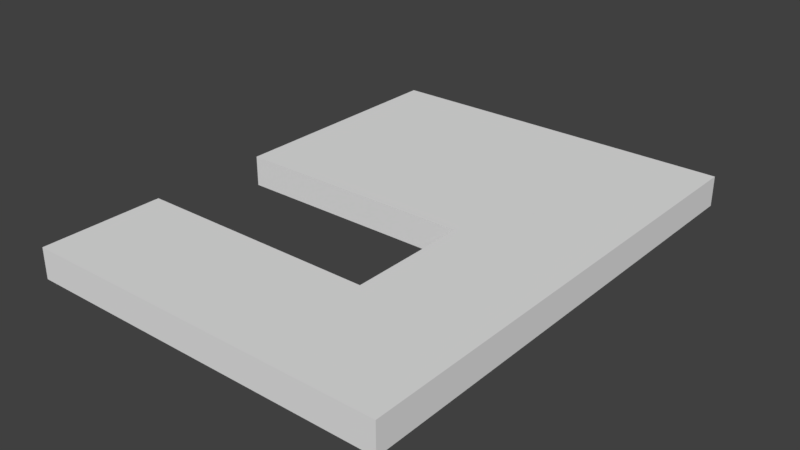# Source: SM_Wall_Door_3x4x0.25.blend  (saved by Blender 2.79.0; exported with 4.5.12 LTS)
import bpy
from mathutils import Matrix  # noqa: F401  (used for matrix-valued properties, if any)

bpy.ops.wm.read_factory_settings(use_empty=True)
scene = bpy.context.scene
scene.name = 'Scene'

# ---- collections
col_collection_1 = bpy.data.collections.new('Collection 1'); scene.collection.children.link(col_collection_1)

# ---- materials (node trees are filled in below, after node groups)
mat_material = bpy.data.materials.new('Material')
mat_material.alpha_threshold = 0.0
mat_material.use_transparent_shadow = False
mat_material.roughness = 0.5
mat_material.line_color = (0.0, 0.0, 0.0, 1.0)

# ---- material node trees

# ---- world
world_world = bpy.data.worlds.new('World'); scene.world = world_world
world_world.color = (0.05088, 0.05088, 0.05088)
world_world.use_sun_shadow = False
world_world.sun_shadow_jitter_overblur = 0.0
world_world.cycles.sampling_method = 'MANUAL'

# ---- meshes
me_cube = bpy.data.meshes.new('Cube')
me_cube.from_pydata([(0.0, 4.0, 0.0), (2.0, 5.0, 0.0), (2.0, 4.0, 0.0), (0.0, 4.0, 0.0), (2.0, 4.0, 0.0), (2.0, 5.0, 0.0), (0.0, 5.0, 0.0), (0.0, 7.0, 0.0), (3.0, 7.0, 0.0), (3.0, 3.0, 0.0), (0.0, 3.0, 0.0), (0.0, 5.0, 0.0), (0.0, 7.0, 0.0), (3.0, 7.0, 0.0), (3.0, 3.0, 0.0), (0.0, 3.0, 0.0), (2.0, 5.0, 0.25), (2.0, 4.0, 0.25), (0.0, 4.0, 0.25), (0.0, 5.0, 0.25), (0.0, 7.0, 0.25), (3.0, 7.0, 0.25), (3.0, 3.0, 0.25), (0.0, 3.0, 0.25)], [], [(10, 0, 4, 5, 6, 7, 8, 9), (1, 2, 17, 16), (9, 8, 13, 14), (7, 6, 11, 12), (5, 4, 2, 1), (10, 9, 14, 15), (8, 7, 12, 13), (6, 5, 1, 11), (4, 0, 3, 2), (0, 10, 15, 3), (23, 22, 21, 20, 19, 16, 17, 18), (15, 14, 22, 23), (13, 12, 20, 21), (2, 3, 18, 17), (3, 15, 23, 18), (11, 1, 16, 19), (14, 13, 21, 22), (12, 11, 19, 20)])
me_cube.materials.append(mat_material)
me_cube.use_remesh_preserve_volume = False
me_cube.use_remesh_preserve_attributes = False
me_cube.use_mirror_vertex_groups = False
me_cube.update()

# ---- objects
ob_sm_wall_door_3x4x0_25 = bpy.data.objects.new('SM_Wall_Door_3x4x0.25', me_cube)

# ---- transforms, parenting, visibility, modifiers, constraints
ob_sm_wall_door_3x4x0_25.location = (0.0, 0.0, 0.0)
ob_sm_wall_door_3x4x0_25.lock_rotations_4d = False
ob_sm_wall_door_3x4x0_25.empty_display_type = 'ARROWS'
ob_sm_wall_door_3x4x0_25.lineart.crease_threshold = 0.0

# ---- collection membership
col_collection_1.objects.link(ob_sm_wall_door_3x4x0_25)

# ---- scene / render settings (as saved in the file)
scene.frame_start = 1; scene.frame_end = 250; scene.frame_set(1)
scene.render.engine = 'BLENDER_EEVEE_NEXT'
scene.render.resolution_percentage = 50
scene.render.dither_intensity = 0.0
scene.cycles.use_denoising = False
scene.cycles.samples = 128
scene.cycles.sampling_pattern = 'TABULATED_SOBOL'
scene.cycles.use_adaptive_sampling = False
scene.cycles.use_light_tree = False
scene.cycles.blur_glossy = 0.0
scene.cycles.sample_clamp_indirect = 0.0
scene.view_settings.view_transform = 'Standard'
bpy.context.view_layer.update()

# ---- added for rendering (the .blend has no active camera and no usable light): camera, sun
cam_auto = bpy.data.cameras.new('AutoCamera')
cam_auto.lens = 50.0
cam_auto.sensor_width = 36.0
cam_auto.clip_end = 1000.0
ob_auto_camera = bpy.data.objects.new('AutoCamera', cam_auto)
scene.collection.objects.link(ob_auto_camera)
ob_auto_camera.location = (6.1319, -0.558283, 3.83052)
ob_auto_camera.rotation_euler = (1.09748, -7.21219e-08, 0.694738)
scene.camera = ob_auto_camera
light_auto_sun = bpy.data.lights.new('AutoSun', 'SUN')
light_auto_sun.energy = 3.0
light_auto_sun.angle = 0.0523599
ob_auto_sun = bpy.data.objects.new('AutoSun', light_auto_sun)
scene.collection.objects.link(ob_auto_sun)
ob_auto_sun.rotation_euler = (0.872665, 0.174533, 0.523599)
bpy.context.view_layer.update()
